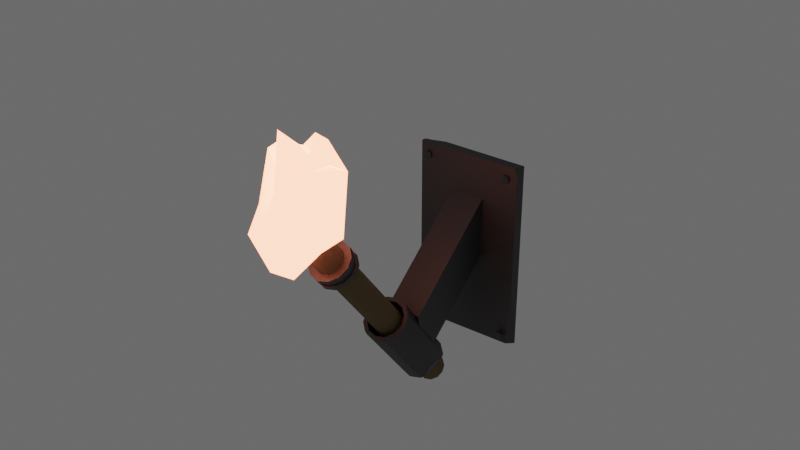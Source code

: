# Source: WallTorch.blend  (saved by Blender 3.1.7; exported with 4.5.12 LTS)
import bpy
from mathutils import Matrix  # noqa: F401  (used for matrix-valued properties, if any)

bpy.ops.wm.read_factory_settings(use_empty=True)
scene = bpy.context.scene
scene.name = 'Scene'

# ---- collections
col_collection = bpy.data.collections.new('Collection'); scene.collection.children.link(col_collection)

# ---- materials (node trees are filled in below, after node groups)
mat_material_002 = bpy.data.materials.new('Material.002')
mat_material_002.use_transparent_shadow = False
mat_material_003 = bpy.data.materials.new('Material.003')
mat_material_003.use_transparent_shadow = False
mat_material_004 = bpy.data.materials.new('Material.004')
mat_material_004.use_transparent_shadow = False
mat_material_001 = bpy.data.materials.new('Material.001')
mat_material_001.use_transparent_shadow = False
mat_material_005 = bpy.data.materials.new('Material.005')
mat_material_005.use_transparent_shadow = False

# ---- material node trees
mat_material_002.use_nodes = True; mat_material_002.node_tree.nodes.clear()
_N = mat_material_002.node_tree.nodes; _L = mat_material_002.node_tree.links
n0 = _N.new('ShaderNodeBsdfPrincipled'); n0.name = 'Principled BSDF'; n0.location = (10, 300)
n0.distribution = 'GGX'
n0.subsurface_method = 'RANDOM_WALK_SKIN'
n0.inputs[0].default_value = (0.1523, 0.1089, 0.05189, 1.0)
n0.inputs[2].default_value = 1.0
n0.inputs[3].default_value = 1.45
n0.inputs[27].default_value = (0.0, 0.0, 0.0, 1.0)
n0.inputs[28].default_value = 1.0
n1 = _N.new('ShaderNodeOutputMaterial'); n1.name = 'Material Output'; n1.location = (300, 300)
_L.new(n0.outputs[0], n1.inputs[0])
n1.is_active_output = True
mat_material_003.use_nodes = True; mat_material_003.node_tree.nodes.clear()
_N = mat_material_003.node_tree.nodes; _L = mat_material_003.node_tree.links
n0 = _N.new('ShaderNodeBsdfPrincipled'); n0.name = 'Principled BSDF'; n0.location = (10, 300)
n0.distribution = 'GGX'
n0.subsurface_method = 'RANDOM_WALK_SKIN'
n0.inputs[0].default_value = (0.1193, 0.1193, 0.1193, 1.0)
n0.inputs[1].default_value = 1.0
n0.inputs[2].default_value = 0.5649
n0.inputs[3].default_value = 1.45
n0.inputs[27].default_value = (0.0, 0.0, 0.0, 1.0)
n0.inputs[28].default_value = 1.0
n1 = _N.new('ShaderNodeOutputMaterial'); n1.name = 'Material Output'; n1.location = (300, 300)
_L.new(n0.outputs[0], n1.inputs[0])
n1.is_active_output = True
mat_material_004.use_nodes = True; mat_material_004.node_tree.nodes.clear()
_N = mat_material_004.node_tree.nodes; _L = mat_material_004.node_tree.links
n0 = _N.new('ShaderNodeBsdfPrincipled'); n0.name = 'Principled BSDF'; n0.location = (10, 300)
n0.distribution = 'GGX'
n0.subsurface_method = 'RANDOM_WALK_SKIN'
n0.inputs[0].default_value = (0.1065, 0.1065, 0.1065, 1.0)
n0.inputs[1].default_value = 1.0
n0.inputs[2].default_value = 0.5649
n0.inputs[3].default_value = 1.45
n0.inputs[27].default_value = (0.0, 0.0, 0.0, 1.0)
n0.inputs[28].default_value = 1.0
n1 = _N.new('ShaderNodeOutputMaterial'); n1.name = 'Material Output'; n1.location = (300, 300)
_L.new(n0.outputs[0], n1.inputs[0])
n1.is_active_output = True
mat_material_001.use_nodes = True; mat_material_001.node_tree.nodes.clear()
_N = mat_material_001.node_tree.nodes; _L = mat_material_001.node_tree.links
n0 = _N.new('ShaderNodeBsdfPrincipled'); n0.name = 'Principled BSDF'; n0.location = (10, 300)
n0.distribution = 'GGX'
n0.subsurface_method = 'RANDOM_WALK_SKIN'
n0.inputs[3].default_value = 1.45
n0.inputs[28].default_value = 7.9
n1 = _N.new('ShaderNodeOutputMaterial'); n1.name = 'Material Output'; n1.location = (300, 300)
n2 = _N.new('ShaderNodeValToRGB'); n2.name = 'ColorRamp'; n2.location = (-376, -1)
while len(n2.color_ramp.elements) > 1: n2.color_ramp.elements.remove(n2.color_ramp.elements[-1])
n2.color_ramp.elements[0].position = 0.009091; n2.color_ramp.elements[0].color = (0.6806, 0.4677, 0.1091, 1.0)
_e = n2.color_ramp.elements.new(0.6273); _e.color = (1.0, 0.1386, 0.1154, 1.0)
_e = n2.color_ramp.elements.new(1.0); _e.color = (0.01954, 0.009238, 0.004862, 1.0)
_L.new(n0.outputs[0], n1.inputs[0])
_L.new(n2.outputs[0], n0.inputs[27])
n1.is_active_output = True
mat_material_005.use_nodes = True; mat_material_005.node_tree.nodes.clear()
_N = mat_material_005.node_tree.nodes; _L = mat_material_005.node_tree.links
n0 = _N.new('ShaderNodeBsdfPrincipled'); n0.name = 'Principled BSDF'; n0.location = (10, 300)
n0.distribution = 'GGX'
n0.subsurface_method = 'RANDOM_WALK_SKIN'
n0.inputs[0].default_value = (0.1025, 0.1025, 0.1025, 1.0)
n0.inputs[1].default_value = 1.0
n0.inputs[2].default_value = 0.3052
n0.inputs[3].default_value = 1.45
n0.inputs[27].default_value = (0.0, 0.0, 0.0, 1.0)
n0.inputs[28].default_value = 1.0
n1 = _N.new('ShaderNodeOutputMaterial'); n1.name = 'Material Output'; n1.location = (300, 300)
_L.new(n0.outputs[0], n1.inputs[0])
n1.is_active_output = True

# ---- world
world_world = bpy.data.worlds.new('World'); scene.world = world_world
world_world.use_nodes = True; world_world.node_tree.nodes.clear()
_N = world_world.node_tree.nodes; _L = world_world.node_tree.links
n0 = _N.new('ShaderNodeOutputWorld'); n0.name = 'World Output'; n0.location = (300, 300)
n1 = _N.new('ShaderNodeBackground'); n1.name = 'Background'; n1.location = (10, 300)
n1.inputs[0].default_value = (0.1193, 0.1193, 0.1193, 1.0)
_L.new(n1.outputs[0], n0.inputs[0])
n0.is_active_output = True
world_world.color = (0.05088, 0.05088, 0.05088)
world_world.use_sun_shadow = False
world_world.sun_shadow_jitter_overblur = 0.0

# ---- meshes
me_cylinder_001 = bpy.data.meshes.new('Cylinder.001')
me_cylinder_001.from_pydata([(-0.3645, -5.229, 0.6637), (0.002613, -5.328, 0.6637), (0.2714, -5.596, 0.6637), (0.3698, -5.963, 0.6637), (0.2714, -6.331, 0.6637), (0.002613, -6.599, 0.6637), (-0.3645, -6.698, 0.6637), (-0.7317, -6.599, 0.6637), (-1.0, -6.331, 0.6637), (-1.099, -5.963, 0.6637), (-1.0, -5.596, 0.6637), (-0.7317, -5.328, 0.6637), (0.002613, -5.328, -0.1696), (-0.3645, -5.229, -0.1696), (0.2714, -5.596, -0.1696), (0.3698, -5.963, -0.1696), (0.2714, -6.331, -0.1696), (0.002613, -6.599, -0.1696), (-0.3645, -6.698, -0.1696), (-0.7317, -6.599, -0.1696), (-1.0, -6.331, -0.1696), (-1.099, -5.963, -0.1696), (-1.0, -5.596, -0.1696), (-0.7317, -5.328, -0.1696), (0.002613, -5.328, 0.5101), (0.002613, -5.328, 0.4643), (0.2714, -5.596, 0.4643), (0.2714, -5.596, 0.5101), (0.002613, -6.599, 0.5101), (0.002613, -6.599, 0.4643), (-0.3645, -6.698, 0.4643), (-0.3645, -6.698, 0.5101), (-1.099, -5.963, 0.5101), (-1.099, -5.963, 0.4643), (-1.0, -5.596, 0.4643), (-1.0, -5.596, 0.5101), (0.3698, -5.963, 0.4643), (0.3698, -5.963, 0.5101), (-0.7317, -6.599, 0.4643), (-0.7317, -6.599, 0.5101), (-0.7317, -5.328, 0.4643), (-0.7317, -5.328, 0.5101), (0.2714, -6.331, 0.4643), (0.2714, -6.331, 0.5101), (-1.0, -6.331, 0.4643), (-1.0, -6.331, 0.5101), (-0.3645, -5.229, 0.4643), (-0.3645, -5.229, 0.5101), (0.1384, -5.092, 0.5101), (0.1384, -5.092, 0.4643), (0.5065, -5.461, 0.4643), (0.5065, -5.461, 0.5101), (0.1384, -6.834, 0.5101), (0.1384, -6.834, 0.4643), (-0.3645, -6.969, 0.4643), (-0.3645, -6.969, 0.5101), (-1.37, -5.963, 0.5101), (-1.37, -5.963, 0.4643), (-1.236, -5.461, 0.4643), (-1.236, -5.461, 0.5101), (0.6413, -5.963, 0.4643), (0.6413, -5.963, 0.5101), (-0.8674, -6.834, 0.4643), (-0.8674, -6.834, 0.5101), (-0.8674, -5.092, 0.4643), (-0.8674, -5.092, 0.5101), (0.5065, -6.466, 0.4643), (0.5065, -6.466, 0.5101), (-1.236, -6.466, 0.4643), (-1.236, -6.466, 0.5101), (-0.3645, -4.958, 0.4643), (-0.3645, -4.958, 0.5101), (0.1384, -5.092, 0.4956), (0.1384, -5.092, 0.4788), (0.5065, -5.461, 0.4788), (0.5065, -5.461, 0.4956), (0.1384, -6.834, 0.4956), (0.1384, -6.834, 0.4788), (-0.3645, -6.969, 0.4788), (-0.3645, -6.969, 0.4956), (-1.37, -5.963, 0.4956), (-1.37, -5.963, 0.4788), (-1.236, -5.461, 0.4788), (-1.236, -5.461, 0.4956), (0.6413, -5.963, 0.4788), (0.6413, -5.963, 0.4956), (-0.8674, -6.834, 0.4788), (-0.8674, -6.834, 0.4956), (-0.8674, -5.092, 0.4788), (-0.8674, -5.092, 0.4956), (0.5065, -6.466, 0.4788), (0.5065, -6.466, 0.4956), (-1.236, -6.466, 0.4788), (-1.236, -6.466, 0.4956), (-0.3645, -4.958, 0.4788), (-0.3645, -4.958, 0.4956), (-1.312, -6.51, 0.5101), (-1.458, -5.963, 0.5101), (-1.312, -6.51, 0.4643), (-1.458, -5.963, 0.4643), (0.5826, -6.51, 0.5101), (0.1823, -6.911, 0.5101), (0.5826, -6.51, 0.4643), (0.1823, -6.911, 0.4643), (-0.3645, -4.87, 0.5101), (0.1823, -5.016, 0.5101), (-0.3645, -4.87, 0.4643), (0.1823, -5.016, 0.4643), (-0.9114, -5.016, 0.5101), (-0.9114, -5.016, 0.4643), (-0.9114, -6.911, 0.5101), (-0.9114, -6.911, 0.4643), (0.7291, -5.963, 0.5101), (0.7291, -5.963, 0.4643), (-1.312, -5.417, 0.5101), (-1.312, -5.417, 0.4643), (-0.3645, -7.057, 0.5101), (-0.3645, -7.057, 0.4643), (0.5826, -5.417, 0.5101), (0.5826, -5.417, 0.4643), (0.1823, -5.016, 0.4788), (0.5826, -5.417, 0.4788), (0.5826, -5.417, 0.4956), (0.1823, -5.016, 0.4956), (0.1823, -6.911, 0.4788), (-0.3645, -7.057, 0.4788), (-0.3645, -7.057, 0.4956), (0.1823, -6.911, 0.4956), (-1.458, -5.963, 0.4788), (-1.312, -5.417, 0.4788), (-1.312, -5.417, 0.4956), (-1.458, -5.963, 0.4956), (0.7291, -5.963, 0.4788), (0.7291, -5.963, 0.4956), (-0.9114, -6.911, 0.4788), (-0.9114, -6.911, 0.4956), (-0.9114, -5.016, 0.4788), (-0.9114, -5.016, 0.4956), (0.5826, -6.51, 0.4788), (0.5826, -6.51, 0.4956), (-1.312, -6.51, 0.4788), (-1.312, -6.51, 0.4956), (-0.3645, -4.87, 0.4788), (-0.3645, -4.87, 0.4956), (-3.371, 3.28, 0.2349), (-1.324, -0.1168, -0.005313), (-1.324, 1.922, 0.1389), (0.5953, 1.922, 0.1389), (0.5953, -0.1168, -0.005313), (-1.324, -6.505, -0.02986), (-1.324, -4.983, 0.1121), (0.5953, -4.983, 0.1121), (0.5953, -6.505, -0.02986), (-1.324, 0.3393, -0.0249), (-1.324, 2.379, 0.1193), (0.5953, 2.379, 0.1193), (0.5953, 0.3393, -0.0249), (-3.371, -2.65, -0.2363), (2.642, 3.737, 0.2153), (2.642, -2.65, -0.2363), (2.439, 3.28, 0.2349), (2.642, 3.065, 0.2197), (2.642, 3.736, 0.2154), (-2.233, 3.737, 0.2153), (-2.702, 3.293, 0.184), (-3.371, 3.652, 0.2094), (-3.371, 3.446, 0.2278), (-3.344, -2.892, -0.226), (-3.285, -3.106, -0.2167), (-3.352, -2.927, -0.2041), (2.642, -2.651, -0.2363), (2.642, -0.6666, -0.04419), (2.285, -2.925, -0.2245), (-0.3645, -4.965, -0.09115), (-0.3645, -4.965, 0.1679), (0.1349, -5.098, -0.09115), (0.1349, -5.098, 0.1679), (0.5004, -5.464, -0.09115), (0.5004, -5.464, 0.1679), (0.6342, -5.963, -0.09115), (0.6342, -5.963, 0.1679), (0.5004, -6.463, -0.09115), (0.5004, -6.463, 0.1679), (0.1349, -6.828, -0.09115), (0.1349, -6.828, 0.1679), (-0.3645, -6.962, -0.09115), (-0.3645, -6.962, 0.1679), (-0.8639, -6.828, -0.09115), (-0.8639, -6.828, 0.1679), (-1.23, -6.463, -0.09115), (-1.23, -6.463, 0.1679), (-1.363, -5.963, -0.09115), (-1.363, -5.963, 0.1679), (-1.23, -5.464, -0.09115), (-1.23, -5.464, 0.1679), (-0.8639, -5.098, -0.09115), (-0.8639, -5.098, 0.1679), (-0.3645, -4.739, -0.09115), (0.2475, -4.903, -0.09115), (0.2475, -4.903, 0.1679), (-0.3645, -4.739, 0.1679), (0.6956, -5.351, -0.09115), (0.6956, -5.351, 0.1679), (0.8596, -5.963, 0.1679), (0.2475, -7.024, -0.09115), (-0.3645, -7.188, -0.09115), (-0.9766, -7.024, -0.09115), (-1.425, -6.576, -0.09115), (-1.425, -6.576, 0.1679), (-1.589, -5.963, -0.09115), (-1.589, -5.963, 0.1679), (-1.425, -5.351, -0.09115), (-1.425, -5.351, 0.1679), (-0.9766, -4.903, -0.09115), (-0.9766, -4.903, 0.1679), (-0.3645, -4.965, 0.01678), (0.1349, -5.098, 0.01678), (0.1349, -5.098, 0.05994), (-0.3645, -4.965, 0.05994), (0.5004, -5.464, 0.01678), (0.5004, -5.464, 0.05994), (0.6342, -5.963, 0.01678), (0.6342, -5.963, 0.05994), (0.5004, -6.463, 0.01678), (0.5004, -6.463, 0.05994), (0.1349, -6.828, 0.01678), (0.1349, -6.828, 0.05994), (-0.3645, -6.962, 0.01678), (-0.3645, -6.962, 0.05994), (-0.8639, -6.828, 0.01678), (-0.8639, -6.828, 0.05994), (-1.23, -6.463, 0.01678), (-1.23, -6.463, 0.05994), (-1.363, -5.963, 0.01678), (-1.363, -5.963, 0.05994), (-1.23, -5.464, 0.01678), (-1.23, -5.464, 0.05994), (-0.8639, -5.098, 0.01678), (-0.8639, -5.098, 0.05994), (0.6076, -6.525, 0.1679), (0.6956, -6.576, 0.1585), (0.721, -6.481, 0.1679), (0.2475, -7.024, 0.1585), (0.1967, -6.936, 0.1679), (0.1527, -7.049, 0.1679), (-0.3645, -7.072, 0.1679), (-0.3645, -7.188, 0.1572), (-0.2568, -7.159, 0.1679), (-0.9766, -7.024, 0.1572), (-0.9189, -6.924, 0.1679), (-1.056, -6.945, 0.1679), (0.8596, -5.963, -0.0633), (0.6342, -5.963, -0.09115), (0.7839, -5.681, -0.09115), (0.5004, -6.463, -0.09115), (0.6956, -6.576, -0.0633), (0.4887, -6.782, -0.09115), (0.479, -6.578, 0.6249), (1.44, -6.063, 0.7573), (-0.5074, -8.054, 0.7003), (-1.908, -6.795, 0.6162), (-0.7863, -4.574, 0.6189), (1.108, -3.149, 0.7322), (-0.1771, -6.214, 0.8025), (-1.618, -6.094, 0.7619), (-2.166, -3.616, 0.7672), (-0.7591, -2.73, 0.7532), (0.5914, -3.773, 0.8414), (-0.841, -4.224, 0.7428), (0.3021, -7.949, 0.6323), (1.382, -6.592, 0.673), (0.8832, -7.724, 0.7108), (0.9621, -3.526, 0.8012), (1.439, -5.447, 0.6347), (-0.9267, -6.795, 0.6142), (-1.119, -8.046, 0.6272), (-0.7271, -4.726, 0.6581), (-1.683, -5.606, 0.6113), (-0.4649, -2.587, 0.7284), (1.006, -4.5, 0.8376), (1.071, -3.577, 0.7952), (-0.2285, -7.718, 0.7577), (1.282, -7.069, 0.758), (-1.833, -6.929, 0.6723), (-1.627, -7.375, 0.7359), (-1.826, -3.777, 0.7061), (-1.779, -5.782, 0.6525), (-0.08415, -2.387, 0.7768), (-0.9275, -3.057, 0.7088), (-0.5217, -3.658, 0.9096), (-1.081, -6.582, 0.7699), (-1.907, -4.544, 0.7838), (-1.33, -3.761, 0.7035), (-0.1566, -2.601, 0.8222), (-0.7539, -4.871, 0.794), (-0.3906, -3.382, 0.8208), (-1.825, -4.008, 0.8294), (-2.331, -3.248, 0.7843), (-1.11, -2.891, 0.7658), (1.977, 2.719, 0.1952), (2.089, 2.737, 0.1965), (2.171, 2.788, 0.2001), (2.201, 2.857, 0.205), (2.171, 2.926, 0.2098), (2.089, 2.976, 0.2134), (1.977, 2.995, 0.2147), (1.864, 2.976, 0.2134), (1.782, 2.926, 0.2098), (1.752, 2.857, 0.205), (1.782, 2.788, 0.2001), (1.864, 2.737, 0.1965), (2.089, 2.667, 0.1995), (1.977, 2.648, 0.1982), (2.171, 2.717, 0.2031), (2.201, 2.786, 0.208), (2.171, 2.855, 0.2129), (2.089, 2.905, 0.2164), (1.977, 2.924, 0.2177), (1.864, 2.905, 0.2164), (1.782, 2.855, 0.2129), (1.752, 2.786, 0.208), (1.782, 2.717, 0.2031), (1.864, 2.667, 0.1995), (-2.916, 2.719, 0.1952), (-2.804, 2.737, 0.1965), (-2.722, 2.788, 0.2001), (-2.692, 2.857, 0.205), (-2.722, 2.926, 0.2098), (-2.804, 2.976, 0.2134), (-2.916, 2.995, 0.2147), (-3.028, 2.976, 0.2134), (-3.11, 2.926, 0.2098), (-3.141, 2.857, 0.205), (-3.11, 2.788, 0.2001), (-3.028, 2.737, 0.1965), (-2.804, 2.667, 0.1995), (-2.916, 2.648, 0.1982), (-2.722, 2.717, 0.2031), (-2.692, 2.786, 0.208), (-2.722, 2.855, 0.2129), (-2.804, 2.905, 0.2164), (-2.916, 2.924, 0.2177), (-3.028, 2.905, 0.2164), (-3.11, 2.855, 0.2129), (-3.141, 2.786, 0.208), (-3.11, 2.717, 0.2031), (-3.028, 2.667, 0.1995), (1.977, -2.921, -0.2036), (2.089, -2.902, -0.2023), (2.171, -2.852, -0.1987), (2.201, -2.783, -0.1939), (2.171, -2.714, -0.189), (2.089, -2.663, -0.1854), (1.977, -2.645, -0.1841), (1.864, -2.663, -0.1854), (1.782, -2.714, -0.189), (1.752, -2.783, -0.1939), (1.782, -2.852, -0.1987), (1.864, -2.902, -0.2023), (2.089, -2.973, -0.1993), (1.977, -2.991, -0.2006), (2.171, -2.922, -0.1957), (2.201, -2.853, -0.1908), (2.171, -2.784, -0.1859), (2.089, -2.734, -0.1824), (1.977, -2.715, -0.1811), (1.864, -2.734, -0.1824), (1.782, -2.784, -0.1859), (1.752, -2.853, -0.1908), (1.782, -2.922, -0.1957), (1.864, -2.973, -0.1993), (-2.916, -2.921, -0.2036), (-2.804, -2.902, -0.2023), (-2.722, -2.852, -0.1987), (-2.692, -2.783, -0.1939), (-2.722, -2.714, -0.189), (-2.804, -2.663, -0.1854), (-2.916, -2.645, -0.1841), (-3.028, -2.663, -0.1854), (-3.11, -2.714, -0.189), (-3.141, -2.783, -0.1939), (-3.11, -2.852, -0.1987), (-3.028, -2.902, -0.2023), (-2.804, -2.973, -0.1993), (-2.916, -2.991, -0.2006), (-2.722, -2.922, -0.1957), (-2.692, -2.853, -0.1908), (-2.722, -2.784, -0.1859), (-2.804, -2.734, -0.1824), (-2.916, -2.715, -0.1811), (-3.028, -2.734, -0.1824), (-3.11, -2.784, -0.1859), (-3.141, -2.853, -0.1908), (-3.11, -2.922, -0.1957), (-3.028, -2.973, -0.1993)], [], [(26, 14, 12, 25), (30, 18, 17, 29), (34, 22, 21, 33), (36, 15, 14, 26), (38, 19, 18, 30), (40, 23, 22, 34), (42, 16, 15, 36), (44, 20, 19, 38), (46, 13, 23, 40), (25, 12, 13, 46), (29, 17, 16, 42), (33, 21, 20, 44), (9, 32, 45, 8), (46, 70, 49, 25), (5, 28, 43, 4), (41, 65, 59, 35), (1, 24, 47, 0), (33, 57, 58, 34), (0, 47, 41, 11), (24, 48, 71, 47), (8, 45, 39, 7), (36, 60, 66, 42), (4, 43, 37, 3), (35, 59, 56, 32), (11, 41, 35, 10), (42, 66, 53, 29), (7, 39, 31, 6), (43, 67, 61, 37), (3, 37, 27, 2), (26, 50, 60, 36), (10, 35, 32, 9), (28, 52, 67, 43), (6, 31, 28, 5), (38, 62, 68, 44), (2, 27, 24, 1), (37, 61, 51, 27), (78, 125, 124, 77), (63, 110, 116, 55), (88, 136, 129, 82), (56, 97, 96, 69), (95, 143, 123, 72), (58, 115, 109, 64), (79, 126, 135, 87), (73, 120, 142, 94), (72, 123, 122, 75), (65, 108, 114, 59), (89, 137, 143, 95), (31, 55, 52, 28), (34, 58, 64, 40), (47, 71, 65, 41), (29, 53, 54, 30), (39, 63, 55, 31), (40, 64, 70, 46), (27, 51, 48, 24), (32, 56, 69, 45), (30, 54, 62, 38), (45, 69, 63, 39), (25, 49, 50, 26), (44, 68, 57, 33), (60, 113, 102, 66), (86, 134, 125, 78), (74, 121, 120, 73), (67, 100, 112, 61), (75, 122, 133, 85), (49, 107, 119, 50), (94, 142, 136, 88), (62, 111, 98, 68), (51, 118, 105, 48), (87, 135, 141, 93), (69, 96, 110, 63), (84, 132, 121, 74), (73, 72, 75, 74), (77, 76, 79, 78), (81, 80, 83, 82), (74, 75, 85, 84), (78, 79, 87, 86), (82, 83, 89, 88), (84, 85, 91, 90), (86, 87, 93, 92), (88, 89, 95, 94), (94, 95, 72, 73), (90, 91, 76, 77), (92, 93, 80, 81), (53, 103, 117, 54), (108, 137, 130, 114), (110, 135, 126, 116), (112, 133, 122, 118), (104, 143, 137, 108), (96, 141, 135, 110), (100, 139, 133, 112), (129, 115, 99, 128), (125, 117, 103, 124), (97, 131, 141, 96), (101, 127, 139, 100), (105, 123, 143, 104), (120, 107, 106, 142), (124, 103, 102, 138), (128, 99, 98, 140), (132, 113, 119, 121), (134, 111, 117, 125), (136, 109, 115, 129), (138, 102, 113, 132), (140, 98, 111, 134), (142, 106, 109, 136), (118, 122, 123, 105), (116, 126, 127, 101), (114, 130, 131, 97), (121, 119, 107, 120), (77, 124, 138, 90), (68, 98, 99, 57), (54, 117, 111, 62), (91, 139, 127, 76), (52, 101, 100, 67), (83, 130, 137, 89), (61, 112, 118, 51), (76, 127, 126, 79), (81, 128, 140, 92), (66, 102, 103, 53), (90, 138, 132, 84), (50, 119, 113, 60), (93, 141, 131, 80), (48, 105, 104, 71), (59, 114, 97, 56), (82, 129, 128, 81), (70, 106, 107, 49), (85, 133, 139, 91), (57, 99, 115, 58), (71, 104, 108, 65), (92, 140, 134, 86), (55, 116, 101, 52), (80, 131, 130, 83), (64, 109, 106, 70), (147, 148, 152, 151), (147, 146, 154, 155), (145, 148, 156, 153), (150, 151, 152, 149), (145, 146, 150, 149), (148, 145, 149, 152), (146, 147, 151, 150), (144, 160, 162, 158, 163, 166), (154, 153, 157, 165, 164), (156, 155, 158, 159), (153, 156, 159, 157), (155, 154, 164, 163, 158), (148, 147, 155, 156), (146, 145, 153, 154), (169, 168, 172, 171, 161, 160, 144), (160, 161, 162), (162, 161, 171, 170, 159, 158), (163, 164, 165, 166), (167, 168, 169), (167, 169, 144, 166, 165, 157), (170, 171, 172), (170, 172, 168, 167, 157, 159), (197, 200, 199, 198), (198, 199, 202, 201), (251, 203, 241, 240, 255), (182, 184, 243, 239), (206, 248, 250, 208, 207), (186, 188, 249, 245), (188, 190, 208, 250, 249), (207, 208, 210, 209), (209, 210, 212, 211), (178, 176, 217, 220), (211, 212, 214, 213), (213, 214, 200, 197), (183, 185, 227, 225), (175, 173, 197, 198), (174, 176, 199, 200), (177, 175, 198, 201), (176, 178, 202, 199), (201, 202, 203, 251, 253), (178, 180, 203, 202), (183, 181, 254, 256, 204), (181, 179, 252, 254), (256, 255, 240, 242, 204), (205, 246, 248, 206), (185, 183, 204, 205), (187, 185, 205, 206), (184, 186, 245, 247, 244, 243), (189, 187, 206, 207), (191, 189, 207, 209), (190, 192, 210, 208), (193, 191, 209, 211), (192, 194, 212, 210), (195, 193, 211, 213), (194, 196, 214, 212), (173, 195, 213, 197), (196, 174, 200, 214), (217, 218, 238, 236, 234, 232, 230, 228, 226, 224, 222, 220), (215, 216, 219, 221, 223, 225, 227, 229, 231, 233, 235, 237), (191, 193, 235, 233), (186, 184, 226, 228), (177, 179, 221, 219), (194, 192, 234, 236), (185, 187, 229, 227), (180, 178, 220, 222), (193, 195, 237, 235), (188, 186, 228, 230), (179, 181, 223, 221), (196, 194, 236, 238), (187, 189, 231, 229), (182, 180, 222, 224), (195, 173, 215, 237), (173, 175, 216, 215), (190, 188, 230, 232), (181, 183, 225, 223), (174, 196, 238, 218), (176, 174, 218, 217), (189, 191, 233, 231), (184, 182, 224, 226), (175, 177, 219, 216), (192, 190, 232, 234), (239, 240, 241), (242, 243, 244), (242, 240, 239, 243), (180, 182, 239, 241, 203), (245, 246, 247), (248, 249, 250), (248, 246, 245, 249), (204, 242, 244, 247, 246, 205), (251, 252, 253), (254, 255, 256), (251, 255, 254, 252), (179, 177, 201, 253, 252), (257, 270, 269), (258, 270, 272), (257, 269, 274), (257, 274, 276), (257, 276, 273), (258, 272, 279), (259, 271, 281), (260, 275, 283), (261, 277, 285), (262, 278, 287), (258, 279, 282), (259, 281, 284), (260, 283, 286), (261, 285, 288), (262, 287, 280), (263, 289, 294), (264, 290, 296), (265, 291, 297), (266, 292, 298), (267, 293, 295), (295, 298, 268), (295, 293, 298), (293, 266, 298), (298, 297, 268), (298, 292, 297), (292, 265, 297), (297, 296, 268), (297, 291, 296), (291, 264, 296), (296, 294, 268), (296, 290, 294), (290, 263, 294), (294, 295, 268), (294, 289, 295), (289, 267, 295), (280, 293, 267), (280, 287, 293), (287, 266, 293), (288, 292, 266), (288, 285, 292), (285, 265, 292), (286, 291, 265), (286, 283, 291), (283, 264, 291), (284, 290, 264), (284, 281, 290), (281, 263, 290), (282, 289, 263), (282, 279, 289), (279, 267, 289), (287, 288, 266), (287, 278, 288), (278, 261, 288), (285, 286, 265), (285, 277, 286), (277, 260, 286), (283, 284, 264), (283, 275, 284), (275, 259, 284), (281, 282, 263), (281, 271, 282), (271, 258, 282), (279, 280, 267), (279, 272, 280), (272, 262, 280), (273, 278, 262), (273, 276, 278), (276, 261, 278), (276, 277, 261), (276, 274, 277), (274, 260, 277), (274, 275, 260), (274, 269, 275), (269, 259, 275), (272, 273, 262), (272, 270, 273), (270, 257, 273), (269, 271, 259), (269, 270, 271), (270, 258, 271), (300, 301, 302, 303, 304, 305, 306, 307, 308, 309, 310, 299), (311, 312, 322, 321, 320, 319, 318, 317, 316, 315, 314, 313), (306, 305, 317, 318), (303, 302, 314, 315), (310, 309, 321, 322), (300, 299, 312, 311), (307, 306, 318, 319), (304, 303, 315, 316), (299, 310, 322, 312), (301, 300, 311, 313), (308, 307, 319, 320), (305, 304, 316, 317), (302, 301, 313, 314), (309, 308, 320, 321), (324, 325, 326, 327, 328, 329, 330, 331, 332, 333, 334, 323), (335, 336, 346, 345, 344, 343, 342, 341, 340, 339, 338, 337), (330, 329, 341, 342), (327, 326, 338, 339), (334, 333, 345, 346), (324, 323, 336, 335), (331, 330, 342, 343), (328, 327, 339, 340), (323, 334, 346, 336), (325, 324, 335, 337), (332, 331, 343, 344), (329, 328, 340, 341), (326, 325, 337, 338), (333, 332, 344, 345), (348, 349, 350, 351, 352, 353, 354, 355, 356, 357, 358, 347), (359, 360, 370, 369, 368, 367, 366, 365, 364, 363, 362, 361), (354, 353, 365, 366), (351, 350, 362, 363), (358, 357, 369, 370), (348, 347, 360, 359), (355, 354, 366, 367), (352, 351, 363, 364), (347, 358, 370, 360), (349, 348, 359, 361), (356, 355, 367, 368), (353, 352, 364, 365), (350, 349, 361, 362), (357, 356, 368, 369), (372, 373, 374, 375, 376, 377, 378, 379, 380, 381, 382, 371), (383, 384, 394, 393, 392, 391, 390, 389, 388, 387, 386, 385), (378, 377, 389, 390), (375, 374, 386, 387), (382, 381, 393, 394), (372, 371, 384, 383), (379, 378, 390, 391), (376, 375, 387, 388), (371, 382, 394, 384), (373, 372, 383, 385), (380, 379, 391, 392), (377, 376, 388, 389), (374, 373, 385, 386), (381, 380, 392, 393)])
me_cylinder_001.polygons.foreach_set('material_index', [0, 0, 0, 0, 0, 0, 0, 0, 0, 0, 0, 0, 0, 1, 0, 1, 0, 1, 0, 1, 0, 1, 0, 1, 0, 1, 0, 1, 0, 1, 0, 1, 0, 1, 0, 1, 1, 1, 1, 1, 1, 1, 1, 1, 1, 1, 1, 1, 1, 1, 1, 1, 1, 1, 1, 1, 1, 1, 1, 1, 1, 1, 1, 1, 1, 1, 1, 1, 1, 1, 1, 1, 1, 1, 1, 1, 1, 1, 1, 1, 1, 1, 1, 1, 1, 1, 1, 1, 1, 1, 1, 1, 1, 1, 1, 1, 1, 1, 1, 1, 1, 1, 1, 1, 1, 1, 1, 1, 1, 1, 1, 1, 1, 1, 1, 1, 1, 1, 1, 1, 1, 1, 1, 1, 1, 1, 1, 1, 1, 1, 1, 1, 2, 2, 2, 2, 2, 2, 2, 2, 2, 2, 2, 2, 2, 2, 2, 2, 2, 2, 2, 2, 2, 2, 2, 2, 2, 2, 2, 2, 2, 2, 2, 2, 2, 2, 2, 2, 2, 2, 2, 2, 2, 2, 2, 2, 2, 2, 2, 2, 2, 2, 2, 2, 2, 2, 2, 2, 2, 2, 2, 2, 2, 2, 2, 2, 2, 2, 2, 2, 2, 2, 2, 2, 2, 2, 2, 2, 2, 2, 2, 2, 2, 2, 2, 2, 2, 2, 2, 2, 2, 2, 2, 2, 2, 3, 3, 3, 3, 3, 3, 3, 3, 3, 3, 3, 3, 3, 3, 3, 3, 3, 3, 3, 3, 3, 3, 3, 3, 3, 3, 3, 3, 3, 3, 3, 3, 3, 3, 3, 3, 3, 3, 3, 3, 3, 3, 3, 3, 3, 3, 3, 3, 3, 3, 3, 3, 3, 3, 3, 3, 3, 3, 3, 3, 3, 3, 3, 3, 3, 3, 3, 3, 3, 3, 3, 3, 3, 3, 3, 3, 3, 3, 3, 3, 4, 4, 4, 4, 4, 4, 4, 4, 4, 4, 4, 4, 4, 4, 4, 4, 4, 4, 4, 4, 4, 4, 4, 4, 4, 4, 4, 4, 4, 4, 4, 4, 4, 4, 4, 4, 4, 4, 4, 4, 4, 4, 4, 4, 4, 4, 4, 4, 4, 4, 4, 4, 4, 4, 4, 4])
_uv = me_cylinder_001.uv_layers.new(name='UVMap')
_uv.uv.foreach_set('vector', [0.4196, 0.3479, 0.4196, 0.3479, 0.3479, 0.4196, 0.3479, 0.4196, 0.25, 0.05419, 0.25, 0.05419, 0.3479, 0.08042, 0.3479, 0.08042, 0.08042, 0.3479, 0.08042, 0.3479, 0.05419, 0.25, 0.05419, 0.25, 0.4458, 0.25, 0.4458, 0.25, 0.4196, 0.3479, 0.4196, 0.3479, 0.1521, 0.08042, 0.1521, 0.08042, 0.25, 0.05419, 0.25, 0.05419, 0.1521, 0.4196, 0.1521, 0.4196, 0.08042, 0.3479, 0.08042, 0.3479, 0.4196, 0.1521, 0.4196, 0.1521, 0.4458, 0.25, 0.4458, 0.25, 0.08042, 0.1521, 0.08042, 0.1521, 0.1521, 0.08042, 0.1521, 0.08042, 0.25, 0.4458, 0.25, 0.4458, 0.1521, 0.4196, 0.1521, 0.4196, 0.3479, 0.4196, 0.3479, 0.4196, 0.25, 0.4458, 0.25, 0.4458, 0.3479, 0.08042, 0.3479, 0.08042, 0.4196, 0.1521, 0.4196, 0.1521, 0.05419, 0.25, 0.05419, 0.25, 0.08042, 0.1521, 0.08042, 0.1521, 0.05419, 0.25, 0.05419, 0.25, 0.08042, 0.1521, 0.08042, 0.1521, 0.25, 0.4458, 0.25, 0.4458, 0.3479, 0.4196, 0.3479, 0.4196, 0.3479, 0.08042, 0.3479, 0.08042, 0.4196, 0.1521, 0.4196, 0.1521, 0.1521, 0.4196, 0.1521, 0.4196, 0.08042, 0.3479, 0.08042, 0.3479, 0.3479, 0.4196, 0.3479, 0.4196, 0.25, 0.4458, 0.25, 0.4458, 0.05419, 0.25, 0.05419, 0.25, 0.08042, 0.3479, 0.08042, 0.3479, 0.25, 0.4458, 0.25, 0.4458, 0.1521, 0.4196, 0.1521, 0.4196, 0.3479, 0.4196, 0.3479, 0.4196, 0.25, 0.4458, 0.25, 0.4458, 0.08042, 0.1521, 0.08042, 0.1521, 0.1521, 0.08042, 0.1521, 0.08042, 0.4458, 0.25, 0.4458, 0.25, 0.4196, 0.1521, 0.4196, 0.1521, 0.4196, 0.1521, 0.4196, 0.1521, 0.4458, 0.25, 0.4458, 0.25, 0.08042, 0.3479, 0.08042, 0.3479, 0.05419, 0.25, 0.05419, 0.25, 0.1521, 0.4196, 0.1521, 0.4196, 0.08042, 0.3479, 0.08042, 0.3479, 0.4196, 0.1521, 0.4196, 0.1521, 0.3479, 0.08042, 0.3479, 0.08042, 0.1521, 0.08042, 0.1521, 0.08042, 0.25, 0.05419, 0.25, 0.05419, 0.4196, 0.1521, 0.4196, 0.1521, 0.4458, 0.25, 0.4458, 0.25, 0.4458, 0.25, 0.4458, 0.25, 0.4196, 0.3479, 0.4196, 0.3479, 0.4196, 0.3479, 0.4196, 0.3479, 0.4458, 0.25, 0.4458, 0.25, 0.08042, 0.3479, 0.08042, 0.3479, 0.05419, 0.25, 0.05419, 0.25, 0.3479, 0.08042, 0.3479, 0.08042, 0.4196, 0.1521, 0.4196, 0.1521, 0.25, 0.05419, 0.25, 0.05419, 0.3479, 0.08042, 0.3479, 0.08042, 0.1521, 0.08042, 0.1521, 0.08042, 0.08042, 0.1521, 0.08042, 0.1521, 0.4196, 0.3479, 0.4196, 0.3479, 0.3479, 0.4196, 0.3479, 0.4196, 0.4458, 0.25, 0.4458, 0.25, 0.4196, 0.3479, 0.4196, 0.3479, 0.25, 0.05419, 0.25, 0.05419, 0.3479, 0.08042, 0.3479, 0.08042, 0.1521, 0.08042, 0.1521, 0.08042, 0.25, 0.05419, 0.25, 0.05419, 0.1521, 0.4196, 0.1521, 0.4196, 0.08042, 0.3479, 0.08042, 0.3479, 0.05419, 0.25, 0.05419, 0.25, 0.08042, 0.1521, 0.08042, 0.1521, 0.25, 0.4458, 0.25, 0.4458, 0.3479, 0.4196, 0.3479, 0.4196, 0.08042, 0.3479, 0.08042, 0.3479, 0.1521, 0.4196, 0.1521, 0.4196, 0.25, 0.05419, 0.25, 0.05419, 0.1521, 0.08042, 0.1521, 0.08042, 0.3479, 0.4196, 0.3479, 0.4196, 0.25, 0.4458, 0.25, 0.4458, 0.3479, 0.4196, 0.3479, 0.4196, 0.4196, 0.3479, 0.4196, 0.3479, 0.1521, 0.4196, 0.1521, 0.4196, 0.08042, 0.3479, 0.08042, 0.3479, 0.1521, 0.4196, 0.1521, 0.4196, 0.25, 0.4458, 0.25, 0.4458, 0.25, 0.05419, 0.25, 0.05419, 0.3479, 0.08042, 0.3479, 0.08042, 0.08042, 0.3479, 0.08042, 0.3479, 0.1521, 0.4196, 0.1521, 0.4196, 0.25, 0.4458, 0.25, 0.4458, 0.1521, 0.4196, 0.1521, 0.4196, 0.3479, 0.08042, 0.3479, 0.08042, 0.25, 0.05419, 0.25, 0.05419, 0.1521, 0.08042, 0.1521, 0.08042, 0.25, 0.05419, 0.25, 0.05419, 0.1521, 0.4196, 0.1521, 0.4196, 0.25, 0.4458, 0.25, 0.4458, 0.4196, 0.3479, 0.4196, 0.3479, 0.3479, 0.4196, 0.3479, 0.4196, 0.05419, 0.25, 0.05419, 0.25, 0.08042, 0.1521, 0.08042, 0.1521, 0.25, 0.05419, 0.25, 0.05419, 0.1521, 0.08042, 0.1521, 0.08042, 0.08042, 0.1521, 0.08042, 0.1521, 0.1521, 0.08042, 0.1521, 0.08042, 0.3479, 0.4196, 0.3479, 0.4196, 0.4196, 0.3479, 0.4196, 0.3479, 0.08042, 0.1521, 0.08042, 0.1521, 0.05419, 0.25, 0.05419, 0.25, 0.4458, 0.25, 0.4458, 0.25, 0.4196, 0.1521, 0.4196, 0.1521, 0.1521, 0.08042, 0.1521, 0.08042, 0.25, 0.05419, 0.25, 0.05419, 0.4196, 0.3479, 0.4196, 0.3479, 0.3479, 0.4196, 0.3479, 0.4196, 0.4196, 0.1521, 0.4196, 0.1521, 0.4458, 0.25, 0.4458, 0.25, 0.4196, 0.3479, 0.4196, 0.3479, 0.4458, 0.25, 0.4458, 0.25, 0.3479, 0.4196, 0.3479, 0.4196, 0.4196, 0.3479, 0.4196, 0.3479, 0.25, 0.4458, 0.25, 0.4458, 0.1521, 0.4196, 0.1521, 0.4196, 0.1521, 0.08042, 0.1521, 0.08042, 0.08042, 0.1521, 0.08042, 0.1521, 0.4196, 0.3479, 0.4196, 0.3479, 0.3479, 0.4196, 0.3479, 0.4196, 0.1521, 0.08042, 0.1521, 0.08042, 0.08042, 0.1521, 0.08042, 0.1521, 0.08042, 0.1521, 0.08042, 0.1521, 0.1521, 0.08042, 0.1521, 0.08042, 0.4458, 0.25, 0.4458, 0.25, 0.4196, 0.3479, 0.4196, 0.3479, 0.3479, 0.4196, 0.3479, 0.4196, 0.4196, 0.3479, 0.4196, 0.3479, 0.3479, 0.08042, 0.3479, 0.08042, 0.25, 0.05419, 0.25, 0.05419, 0.05419, 0.25, 0.05419, 0.25, 0.08042, 0.3479, 0.08042, 0.3479, 0.4196, 0.3479, 0.4196, 0.3479, 0.4458, 0.25, 0.4458, 0.25, 0.25, 0.05419, 0.25, 0.05419, 0.1521, 0.08042, 0.1521, 0.08042, 0.08042, 0.3479, 0.08042, 0.3479, 0.1521, 0.4196, 0.1521, 0.4196, 0.4458, 0.25, 0.4458, 0.25, 0.4196, 0.1521, 0.4196, 0.1521, 0.1521, 0.08042, 0.1521, 0.08042, 0.08042, 0.1521, 0.08042, 0.1521, 0.1521, 0.4196, 0.1521, 0.4196, 0.25, 0.4458, 0.25, 0.4458, 0.25, 0.4458, 0.25, 0.4458, 0.3479, 0.4196, 0.3479, 0.4196, 0.4196, 0.1521, 0.4196, 0.1521, 0.3479, 0.08042, 0.3479, 0.08042, 0.08042, 0.1521, 0.08042, 0.1521, 0.05419, 0.25, 0.05419, 0.25, 0.3479, 0.08042, 0.3479, 0.08042, 0.25, 0.05419, 0.25, 0.05419, 0.1521, 0.4196, 0.1521, 0.4196, 0.08042, 0.3479, 0.08042, 0.3479, 0.1521, 0.08042, 0.1521, 0.08042, 0.25, 0.05419, 0.25, 0.05419, 0.4458, 0.25, 0.4458, 0.25, 0.4196, 0.3479, 0.4196, 0.3479, 0.25, 0.4458, 0.25, 0.4458, 0.1521, 0.4196, 0.1521, 0.4196, 0.08042, 0.1521, 0.08042, 0.1521, 0.1521, 0.08042, 0.1521, 0.08042, 0.4196, 0.1521, 0.4196, 0.1521, 0.4458, 0.25, 0.4458, 0.25, 0.08042, 0.3479, 0.08042, 0.3479, 0.05419, 0.25, 0.05419, 0.25, 0.25, 0.05419, 0.25, 0.05419, 0.3479, 0.08042, 0.3479, 0.08042, 0.05419, 0.25, 0.05419, 0.25, 0.08042, 0.1521, 0.08042, 0.1521, 0.3479, 0.08042, 0.3479, 0.08042, 0.4196, 0.1521, 0.4196, 0.1521, 0.3479, 0.4196, 0.3479, 0.4196, 0.25, 0.4458, 0.25, 0.4458, 0.3479, 0.4196, 0.3479, 0.4196, 0.25, 0.4458, 0.25, 0.4458, 0.3479, 0.08042, 0.3479, 0.08042, 0.4196, 0.1521, 0.4196, 0.1521, 0.05419, 0.25, 0.05419, 0.25, 0.08042, 0.1521, 0.08042, 0.1521, 0.4458, 0.25, 0.4458, 0.25, 0.4196, 0.3479, 0.4196, 0.3479, 0.1521, 0.08042, 0.1521, 0.08042, 0.25, 0.05419, 0.25, 0.05419, 0.1521, 0.4196, 0.1521, 0.4196, 0.08042, 0.3479, 0.08042, 0.3479, 0.4196, 0.1521, 0.4196, 0.1521, 0.4458, 0.25, 0.4458, 0.25, 0.08042, 0.1521, 0.08042, 0.1521, 0.1521, 0.08042, 0.1521, 0.08042, 0.25, 0.4458, 0.25, 0.4458, 0.1521, 0.4196, 0.1521, 0.4196, 0.4196, 0.3479, 0.4196, 0.3479, 0.3479, 0.4196, 0.3479, 0.4196, 0.25, 0.05419, 0.25, 0.05419, 0.3479, 0.08042, 0.3479, 0.08042, 0.08042, 0.3479, 0.08042, 0.3479, 0.05419, 0.25, 0.05419, 0.25, 0.4196, 0.3479, 0.4196, 0.3479, 0.3479, 0.4196, 0.3479, 0.4196, 0.3479, 0.08042, 0.3479, 0.08042, 0.4196, 0.1521, 0.4196, 0.1521, 0.08042, 0.1521, 0.08042, 0.1521, 0.05419, 0.25, 0.05419, 0.25, 0.25, 0.05419, 0.25, 0.05419, 0.1521, 0.08042, 0.1521, 0.08042, 0.4196, 0.1521, 0.4196, 0.1521, 0.3479, 0.08042, 0.3479, 0.08042, 0.3479, 0.08042, 0.3479, 0.08042, 0.4196, 0.1521, 0.4196, 0.1521, 0.08042, 0.3479, 0.08042, 0.3479, 0.1521, 0.4196, 0.1521, 0.4196, 0.4458, 0.25, 0.4458, 0.25, 0.4196, 0.3479, 0.4196, 0.3479, 0.3479, 0.08042, 0.3479, 0.08042, 0.25, 0.05419, 0.25, 0.05419, 0.05419, 0.25, 0.05419, 0.25, 0.08042, 0.1521, 0.08042, 0.1521, 0.4196, 0.1521, 0.4196, 0.1521, 0.3479, 0.08042, 0.3479, 0.08042, 0.4196, 0.1521, 0.4196, 0.1521, 0.4458, 0.25, 0.4458, 0.25, 0.4196, 0.3479, 0.4196, 0.3479, 0.4458, 0.25, 0.4458, 0.25, 0.08042, 0.1521, 0.08042, 0.1521, 0.05419, 0.25, 0.05419, 0.25, 0.3479, 0.4196, 0.3479, 0.4196, 0.25, 0.4458, 0.25, 0.4458, 0.08042, 0.3479, 0.08042, 0.3479, 0.05419, 0.25, 0.05419, 0.25, 0.08042, 0.3479, 0.08042, 0.3479, 0.05419, 0.25, 0.05419, 0.25, 0.25, 0.4458, 0.25, 0.4458, 0.3479, 0.4196, 0.3479, 0.4196, 0.4458, 0.25, 0.4458, 0.25, 0.4196, 0.1521, 0.4196, 0.1521, 0.05419, 0.25, 0.05419, 0.25, 0.08042, 0.3479, 0.08042, 0.3479, 0.25, 0.4458, 0.25, 0.4458, 0.1521, 0.4196, 0.1521, 0.4196, 0.08042, 0.1521, 0.08042, 0.1521, 0.1521, 0.08042, 0.1521, 0.08042, 0.25, 0.05419, 0.25, 0.05419, 0.3479, 0.08042, 0.3479, 0.08042, 0.05419, 0.25, 0.05419, 0.25, 0.08042, 0.3479, 0.08042, 0.3479, 0.1521, 0.4196, 0.1521, 0.4196, 0.25, 0.4458, 0.25, 0.4458, 0.8204, 0.1796, 0.8204, 0.8204, 0.8204, 0.8204, 0.8204, 0.1796, 0.8204, 0.1796, 0.1796, 0.1796, 0.1796, 0.1796, 0.8204, 0.1796, 0.1796, 0.8204, 0.8204, 0.8204, 0.8204, 0.8204, 0.1796, 0.8204, 0.1796, 0.1796, 0.8204, 0.1796, 0.8204, 0.8204, 0.1796, 0.8204, 0.1796, 0.8204, 0.1796, 0.1796, 0.1796, 0.1796, 0.1796, 0.8204, 0.8204, 0.8204, 0.1796, 0.8204, 0.1796, 0.8204, 0.8204, 0.8204, 0.1796, 0.1796, 0.8204, 0.1796, 0.8204, 0.1796, 0.1796, 0.1796, 0.0, 0.0, 0.0, 0.0, 0.0, 0.0, 0.0, 0.0, 0.0, 0.0, 0.0, 0.0, 0.1796, 0.1796, 0.1796, 0.8204, 0.0, 1.0, 0.0, 0.01325, 0.05869, 0.05869, 0.8204, 0.8204, 0.8204, 0.1796, 1.0, 0.0, 1.0, 1.0, 0.1796, 0.8204, 0.8204, 0.8204, 1.0, 1.0, 0.0, 1.0, 0.8204, 0.1796, 0.1796, 0.1796, 0.05869, 0.05869, 0.1893, 0.0, 1.0, 0.0, 0.8204, 0.8204, 0.8204, 0.1796, 0.8204, 0.1796, 0.8204, 0.8204, 0.1796, 0.1796, 0.1796, 0.8204, 0.1796, 0.8204, 0.1796, 0.1796, 0.0, 0.0, 0.0, 0.0, 0.0, 0.0, 0.0, 0.0, 0.0, 0.0, 0.0, 0.0, 0.0, 0.0, 0.0, 0.0, 0.0, 0.0, 0.0, 0.0, 0.0, 0.0, 0.0, 0.0, 0.0, 0.0, 0.0, 0.0, 0.0, 0.0, 0.0, 0.0, 0.0, 0.0, 0.05869, 0.05869, 0.0, 0.01325, 0.0, 0.0, 0.0, 0.0, 0.0, 0.0, 0.0, 0.0, 0.0, 0.0, 0.0, 0.0, 0.0, 0.0, 0.0, 0.0, 0.0, 0.0, 0.0, 0.0, 0.0, 0.0, 0.0, 0.0, 0.0, 0.0, 0.0, 0.0, 0.0, 0.0, 0.0, 0.0, 0.0, 0.0, 0.0, 0.0, 0.0, 0.0, 1.0, 0.5, 1.0, 1.0, 0.9167, 1.0, 0.9167, 0.5, 0.9167, 0.5, 0.9167, 1.0, 0.8333, 1.0, 0.8333, 0.5, 0.75, 0.5538, 0.75, 1.0, 0.6796, 1.0, 0.6667, 0.982, 0.6667, 0.5538, 0.4196, 0.1521, 0.3479, 0.08042, 0.36, 0.05942, 0.4406, 0.14, 0.4167, 0.5, 0.4167, 0.9795, 0.402, 1.0, 0.3333, 1.0, 0.3333, 0.5, 0.25, 0.05419, 0.1521, 0.08042, 0.1413, 0.06177, 0.25, 0.03265, 0.1521, 0.08042, 0.08042, 0.1521, 0.04215, 0.13, 0.1145, 0.05762, 0.1413, 0.06177, 0.3333, 0.5, 0.3333, 1.0, 0.25, 1.0, 0.25, 0.5, 0.25, 0.5, 0.25, 1.0, 0.1667, 1.0, 0.1667, 0.5, 0.4196, 0.3479, 0.3479, 0.4196, 0.3479, 0.4196, 0.4196, 0.3479, 0.1667, 0.5, 0.1667, 1.0, 0.08333, 1.0, 0.08333, 0.5, 0.08333, 0.5, 0.08333, 1.0, 7.451e-08, 1.0, 7.451e-08, 0.5, 0.8479, 0.08042, 0.75, 0.05419, 0.75, 0.05419, 0.8479, 0.08042, 0.8479, 0.4196, 0.75, 0.4458, 0.75, 0.49, 0.87, 0.4578, 0.25, 0.4458, 0.3479, 0.4196, 0.37, 0.4578, 0.25, 0.49, 0.9196, 0.3479, 0.8479, 0.4196, 0.87, 0.4578, 0.9578, 0.37, 0.3479, 0.4196, 0.4196, 0.3479, 0.4578, 0.37, 0.37, 0.4578, 0.8333, 0.5, 0.8333, 1.0, 0.75, 1.0, 0.75, 0.5538, 0.7885, 0.5, 0.4196, 0.3479, 0.4458, 0.25, 0.49, 0.25, 0.4578, 0.37, 0.8479, 0.08042, 0.9196, 0.1521, 0.9196, 0.1521, 0.9173, 0.08944, 0.87, 0.04215, 0.9196, 0.1521, 0.9458, 0.25, 0.9458, 0.25, 0.9196, 0.1521, 0.6282, 0.5, 0.6667, 0.5538, 0.6667, 0.982, 0.5833, 0.982, 0.5833, 0.5, 0.5, 0.5, 0.5, 0.9795, 0.4167, 0.9795, 0.4167, 0.5, 0.75, 0.05419, 0.8479, 0.08042, 0.87, 0.04215, 0.75, 0.01, 0.6521, 0.08042, 0.75, 0.05419, 0.75, 0.01, 0.63, 0.04215, 0.3479, 0.08042, 0.25, 0.05419, 0.25, 0.03265, 0.2711, 0.01566, 0.3514, 0.03717, 0.36, 0.05942, 0.5804, 0.1521, 0.6521, 0.08042, 0.63, 0.04215, 0.5422, 0.13, 0.5542, 0.25, 0.5804, 0.1521, 0.5422, 0.13, 0.51, 0.25, 0.08042, 0.1521, 0.05419, 0.25, 0.01, 0.25, 0.04215, 0.13, 0.5804, 0.3479, 0.5542, 0.25, 0.51, 0.25, 0.5422, 0.37, 0.05419, 0.25, 0.08042, 0.3479, 0.04215, 0.37, 0.01, 0.25, 0.6521, 0.4196, 0.5804, 0.3479, 0.5422, 0.37, 0.63, 0.4578, 0.08042, 0.3479, 0.1521, 0.4196, 0.13, 0.4578, 0.04215, 0.37, 0.75, 0.4458, 0.6521, 0.4196, 0.63, 0.4578, 0.75, 0.49, 0.1521, 0.4196, 0.25, 0.4458, 0.25, 0.49, 0.13, 0.4578, 0.3479, 0.4196, 0.25, 0.4458, 0.1521, 0.4196, 0.08042, 0.3479, 0.05419, 0.25, 0.08042, 0.1521, 0.1521, 0.08042, 0.25, 0.05419, 0.3479, 0.08042, 0.4196, 0.1521, 0.4458, 0.25, 0.4196, 0.3479, 0.75, 0.4458, 0.8479, 0.4196, 0.9196, 0.3479, 0.9458, 0.25, 0.9196, 0.1521, 0.8479, 0.08042, 0.75, 0.05419, 0.6521, 0.08042, 0.5804, 0.1521, 0.5542, 0.25, 0.5804, 0.3479, 0.6521, 0.4196, 0.5542, 0.25, 0.5804, 0.3479, 0.5804, 0.3479, 0.5542, 0.25, 0.25, 0.05419, 0.3479, 0.08042, 0.3479, 0.08042, 0.25, 0.05419, 0.9196, 0.3479, 0.9458, 0.25, 0.9458, 0.25, 0.9196, 0.3479, 0.08042, 0.3479, 0.05419, 0.25, 0.05419, 0.25, 0.08042, 0.3479, 0.75, 0.05419, 0.6521, 0.08042, 0.6521, 0.08042, 0.75, 0.05419, 0.4458, 0.25, 0.4196, 0.3479, 0.4196, 0.3479, 0.4458, 0.25, 0.5804, 0.3479, 0.6521, 0.4196, 0.6521, 0.4196, 0.5804, 0.3479, 0.1521, 0.08042, 0.25, 0.05419, 0.25, 0.05419, 0.1521, 0.08042, 0.9458, 0.25, 0.9196, 0.1521, 0.9196, 0.1521, 0.9458, 0.25, 0.1521, 0.4196, 0.08042, 0.3479, 0.08042, 0.3479, 0.1521, 0.4196, 0.6521, 0.08042, 0.5804, 0.1521, 0.5804, 0.1521, 0.6521, 0.08042, 0.4196, 0.1521, 0.4458, 0.25, 0.4458, 0.25, 0.4196, 0.1521, 0.6521, 0.4196, 0.75, 0.4458, 0.75, 0.4458, 0.6521, 0.4196, 0.75, 0.4458, 0.8479, 0.4196, 0.8479, 0.4196, 0.75, 0.4458, 0.08042, 0.1521, 0.1521, 0.08042, 0.1521, 0.08042, 0.08042, 0.1521, 0.9196, 0.1521, 0.8479, 0.08042, 0.8479, 0.08042, 0.9196, 0.1521, 0.25, 0.4458, 0.1521, 0.4196, 0.1521, 0.4196, 0.25, 0.4458, 0.3479, 0.4196, 0.25, 0.4458, 0.25, 0.4458, 0.3479, 0.4196, 0.5804, 0.1521, 0.5542, 0.25, 0.5542, 0.25, 0.5804, 0.1521, 0.3479, 0.08042, 0.4196, 0.1521, 0.4196, 0.1521, 0.3479, 0.08042, 0.8479, 0.4196, 0.9196, 0.3479, 0.9196, 0.3479, 0.8479, 0.4196, 0.05419, 0.25, 0.08042, 0.1521, 0.08042, 0.1521, 0.05419, 0.25, 0.6632, 1.0, 0.6667, 0.982, 0.6667, 1.0, 0.5833, 0.982, 0.5799, 1.0, 0.5704, 1.0, 0.5833, 0.982, 0.6667, 0.982, 0.6632, 1.0, 0.5868, 1.0, 0.4458, 0.25, 0.4196, 0.1521, 0.4406, 0.14, 0.4628, 0.1486, 0.49, 0.25, 0.4961, 1.0, 0.5, 0.9795, 0.5, 1.0, 0.4167, 0.9795, 0.4127, 1.0, 0.402, 1.0, 0.4167, 0.9795, 0.5, 0.9795, 0.4961, 1.0, 0.4206, 1.0, 0.5833, 0.5, 0.5833, 0.982, 0.5704, 1.0, 0.5147, 1.0, 0.5, 0.9795, 0.5, 0.5, 0.75, 0.5538, 0.7423, 0.5, 0.75, 0.5, 0.659, 0.5, 0.6667, 0.5538, 0.6282, 0.5, 0.75, 0.5538, 0.6667, 0.5538, 0.6743, 0.5, 0.7423, 0.5, 0.9458, 0.25, 0.9196, 0.3479, 0.9578, 0.37, 0.9752, 0.3054, 0.9458, 0.25, 0.1818, 0.0, 0.2273, 0.07873, 0.1364, 0.07873, 0.2727, 0.1575, 0.3182, 0.07873, 0.3636, 0.1575, 0.9091, 0.0, 0.9545, 0.07873, 0.8636, 0.07873, 0.7273, 0.0, 0.7727, 0.07873, 0.6818, 0.07873, 0.5455, 0.0, 0.5909, 0.07873, 0.5, 0.07873, 0.2727, 0.1575, 0.3636, 0.1575, 0.3182, 0.2362, 0.09091, 0.1575, 0.1818, 0.1575, 0.1364, 0.2362, 0.8182, 0.1575, 0.9091, 0.1575, 0.8636, 0.2362, 0.6364, 0.1575, 0.7273, 0.1575, 0.6818, 0.2362, 0.4545, 0.1575, 0.5455, 0.1575, 0.5, 0.2362, 0.2727, 0.1575, 0.3182, 0.2362, 0.2273, 0.2362, 0.09091, 0.1575, 0.1364, 0.2362, 0.04546, 0.2362, 0.8182, 0.1575, 0.8636, 0.2362, 0.7727, 0.2362, 0.6364, 0.1575, 0.6818, 0.2362, 0.5909, 0.2362, 0.4545, 0.1575, 0.5, 0.2362, 0.4091, 0.2362, 0.1818, 0.3149, 0.2727, 0.3149, 0.2273, 0.3937, 0.0, 0.3149, 0.09091, 0.3149, 0.04546, 0.3937, 0.7273, 0.3149, 0.8182, 0.3149, 0.7727, 0.3937, 0.5455, 0.3149, 0.6364, 0.3149, 0.5909, 0.3937, 0.3636, 0.3149, 0.4545, 0.3149, 0.4091, 0.3937, 0.4091, 0.3937, 0.5, 0.3937, 0.4545, 0.4724, 0.4091, 0.3937, 0.4545, 0.3149, 0.5, 0.3937, 0.4545, 0.3149, 0.5455, 0.3149, 0.5, 0.3937, 0.5909, 0.3937, 0.6818, 0.3937, 0.6364, 0.4724, 0.5909, 0.3937, 0.6364, 0.3149, 0.6818, 0.3937, 0.6364, 0.3149, 0.7273, 0.3149, 0.6818, 0.3937, 0.7727, 0.3937, 0.8636, 0.3937, 0.8182, 0.4724, 0.7727, 0.3937, 0.8182, 0.3149, 0.8636, 0.3937, 0.8182, 0.3149, 0.9091, 0.3149, 0.8636, 0.3937, 0.04546, 0.3937, 0.1364, 0.3937, 0.09091, 0.4724, 0.04546, 0.3937, 0.09091, 0.3149, 0.1364, 0.3937, 0.09091, 0.3149, 0.1818, 0.3149, 0.1364, 0.3937, 0.2273, 0.3937, 0.3182, 0.3937, 0.2727, 0.4724, 0.2273, 0.3937, 0.2727, 0.3149, 0.3182, 0.3937, 0.2727, 0.3149, 0.3636, 0.3149, 0.3182, 0.3937, 0.4091, 0.2362, 0.4545, 0.3149, 0.3636, 0.3149, 0.4091, 0.2362, 0.5, 0.2362, 0.4545, 0.3149, 0.5, 0.2362, 0.5455, 0.3149, 0.4545, 0.3149, 0.5909, 0.2362, 0.6364, 0.3149, 0.5455, 0.3149, 0.5909, 0.2362, 0.6818, 0.2362, 0.6364, 0.3149, 0.6818, 0.2362, 0.7273, 0.3149, 0.6364, 0.3149, 0.7727, 0.2362, 0.8182, 0.3149, 0.7273, 0.3149, 0.7727, 0.2362, 0.8636, 0.2362, 0.8182, 0.3149, 0.8636, 0.2362, 0.9091, 0.3149, 0.8182, 0.3149, 0.04546, 0.2362, 0.09091, 0.3149, 0.0, 0.3149, 0.04546, 0.2362, 0.1364, 0.2362, 0.09091, 0.3149, 0.1364, 0.2362, 0.1818, 0.3149, 0.09091, 0.3149, 0.2273, 0.2362, 0.2727, 0.3149, 0.1818, 0.3149, 0.2273, 0.2362, 0.3182, 0.2362, 0.2727, 0.3149, 0.3182, 0.2362, 0.3636, 0.3149, 0.2727, 0.3149, 0.5, 0.2362, 0.5909, 0.2362, 0.5455, 0.3149, 0.5, 0.2362, 0.5455, 0.1575, 0.5909, 0.2362, 0.5455, 0.1575, 0.6364, 0.1575, 0.5909, 0.2362, 0.6818, 0.2362, 0.7727, 0.2362, 0.7273, 0.3149, 0.6818, 0.2362, 0.7273, 0.1575, 0.7727, 0.2362, 0.7273, 0.1575, 0.8182, 0.1575, 0.7727, 0.2362, 0.8636, 0.2362, 0.9545, 0.2362, 0.9091, 0.3149, 0.8636, 0.2362, 0.9091, 0.1575, 0.9545, 0.2362, 0.9091, 0.1575, 1.0, 0.1575, 0.9545, 0.2362, 0.1364, 0.2362, 0.2273, 0.2362, 0.1818, 0.3149, 0.1364, 0.2362, 0.1818, 0.1575, 0.2273, 0.2362, 0.1818, 0.1575, 0.2727, 0.1575, 0.2273, 0.2362, 0.3182, 0.2362, 0.4091, 0.2362, 0.3636, 0.3149, 0.3182, 0.2362, 0.3636, 0.1575, 0.4091, 0.2362, 0.3636, 0.1575, 0.4545, 0.1575, 0.4091, 0.2362, 0.5, 0.07873, 0.5455, 0.1575, 0.4545, 0.1575, 0.5, 0.07873, 0.5909, 0.07873, 0.5455, 0.1575, 0.5909, 0.07873, 0.6364, 0.1575, 0.5455, 0.1575, 0.6818, 0.07873, 0.7273, 0.1575, 0.6364, 0.1575, 0.6818, 0.07873, 0.7727, 0.07873, 0.7273, 0.1575, 0.7727, 0.07873, 0.8182, 0.1575, 0.7273, 0.1575, 0.8636, 0.07873, 0.9091, 0.1575, 0.8182, 0.1575, 0.8636, 0.07873, 0.9545, 0.07873, 0.9091, 0.1575, 0.9545, 0.07873, 1.0, 0.1575, 0.9091, 0.1575, 0.3636, 0.1575, 0.4091, 0.07873, 0.4545, 0.1575, 0.3636, 0.1575, 0.3182, 0.07873, 0.4091, 0.07873, 0.3182, 0.07873, 0.3636, 0.0, 0.4091, 0.07873, 0.1364, 0.07873, 0.1818, 0.1575, 0.09091, 0.1575, 0.1364, 0.07873, 0.2273, 0.07873, 0.1818, 0.1575, 0.2273, 0.07873, 0.2727, 0.1575, 0.1818, 0.1575, 0.0, 0.0, 0.0, 0.0, 0.0, 0.0, 0.0, 0.0, 0.0, 0.0, 0.0, 0.0, 0.0, 0.0, 0.0, 0.0, 0.0, 0.0, 0.0, 0.0, 0.0, 0.0, 0.0, 0.0, 0.0, 0.0, 0.0, 0.0, 0.0, 0.0, 0.0, 0.0, 0.0, 0.0, 0.0, 0.0, 0.0, 0.0, 0.0, 0.0, 0.0, 0.0, 0.0, 0.0, 0.0, 0.0, 0.0, 0.0, 0.0, 0.0, 0.0, 0.0, 0.0, 0.0, 0.0, 0.0, 0.0, 0.0, 0.0, 0.0, 0.0, 0.0, 0.0, 0.0, 0.0, 0.0, 0.0, 0.0, 0.0, 0.0, 0.0, 0.0, 0.0, 0.0, 0.0, 0.0, 0.0, 0.0, 0.0, 0.0, 0.0, 0.0, 0.0, 0.0, 0.0, 0.0, 0.0, 0.0, 0.0, 0.0, 0.0, 0.0, 0.0, 0.0, 0.0, 0.0, 0.0, 0.0, 0.0, 0.0, 0.0, 0.0, 0.0, 0.0, 0.0, 0.0, 0.0, 0.0, 0.0, 0.0, 0.0, 0.0, 0.0, 0.0, 0.0, 0.0, 0.0, 0.0, 0.0, 0.0, 0.0, 0.0, 0.0, 0.0, 0.0, 0.0, 0.0, 0.0, 0.0, 0.0, 0.0, 0.0, 0.0, 0.0, 0.0, 0.0, 0.0, 0.0, 0.0, 0.0, 0.0, 0.0, 0.0, 0.0, 0.0, 0.0, 0.0, 0.0, 0.0, 0.0, 0.0, 0.0, 0.0, 0.0, 0.0, 0.0, 0.0, 0.0, 0.0, 0.0, 0.0, 0.0, 0.0, 0.0, 0.0, 0.0, 0.0, 0.0, 0.0, 0.0, 0.0, 0.0, 0.0, 0.0, 0.0, 0.0, 0.0, 0.0, 0.0, 0.0, 0.0, 0.0, 0.0, 0.0, 0.0, 0.0, 0.0, 0.0, 0.0, 0.0, 0.0, 0.0, 0.0, 0.0, 0.0, 0.0, 0.0, 0.0, 0.0, 0.0, 0.0, 0.0, 0.0, 0.0, 0.0, 0.0, 0.0, 0.0, 0.0, 0.0, 0.0, 0.0, 0.0, 0.0, 0.0, 0.0, 0.0, 0.0, 0.0, 0.0, 0.0, 0.0, 0.0, 0.0, 0.0, 0.0, 0.0, 0.0, 0.0, 0.0, 0.0, 0.0, 0.0, 0.0, 0.0, 0.0, 0.0, 0.0, 0.0, 0.0, 0.0, 0.0, 0.0, 0.0, 0.0, 0.0, 0.0, 0.0, 0.0, 0.0, 0.0, 0.0, 0.0, 0.0, 0.0, 0.0, 0.0, 0.0, 0.0, 0.0, 0.0, 0.0, 0.0, 0.0, 0.0, 0.0, 0.0, 0.0, 0.0, 0.0, 0.0, 0.0, 0.0, 0.0, 0.0, 0.0, 0.0, 0.0, 0.0, 0.0, 0.0, 0.0, 0.0, 0.0, 0.0, 0.0, 0.0, 0.0, 0.0, 0.0, 0.0, 0.0, 0.0, 0.0, 0.0, 0.0, 0.0, 0.0, 0.0, 0.0, 0.0, 0.0, 0.0, 0.0, 0.0, 0.0, 0.0, 0.0, 0.0, 0.0, 0.0, 0.0, 0.0, 0.0, 0.0, 0.0, 0.0, 0.0, 0.0, 0.0, 0.0, 0.0, 0.0, 0.0, 0.0, 0.0, 0.0, 0.0, 0.0, 0.0, 0.0, 0.0, 0.0, 0.0, 0.0, 0.0, 0.0, 0.0, 0.0, 0.0, 0.0, 0.0, 0.0, 0.0, 0.0, 0.0, 0.0, 0.0, 0.0, 0.0, 0.0, 0.0, 0.0, 0.0, 0.0, 0.0, 0.0, 0.0, 0.0, 0.0, 0.0, 0.0, 0.0, 0.0, 0.0, 0.0, 0.0, 0.0, 0.0, 0.0, 0.0, 0.0, 0.0, 0.0, 0.0, 0.0, 0.0, 0.0, 0.0, 0.0, 0.0, 0.0, 0.0, 0.0, 0.0, 0.0, 0.0, 0.0, 0.0, 0.0, 0.0, 0.0, 0.0, 0.0, 0.0, 0.0, 0.0, 0.0, 0.0, 0.0, 0.0, 0.0, 0.0, 0.0, 0.0, 0.0, 0.0, 0.0, 0.0, 0.0, 0.0, 0.0, 0.0, 0.0, 0.0, 0.0, 0.0, 0.0, 0.0, 0.0, 0.0, 0.0, 0.0, 0.0, 0.0, 0.0, 0.0, 0.0, 0.0, 0.0, 0.0, 0.0, 0.0, 0.0, 0.0, 0.0, 0.0, 0.0, 0.0, 0.0, 0.0, 0.0, 0.0, 0.0, 0.0, 0.0, 0.0, 0.0, 0.0, 0.0, 0.0, 0.0, 0.0, 0.0, 0.0, 0.0, 0.0, 0.0, 0.0, 0.0, 0.0, 0.0, 0.0, 0.0, 0.0, 0.0, 0.0, 0.0, 0.0, 0.0, 0.0, 0.0, 0.0, 0.0, 0.0, 0.0, 0.0, 0.0, 0.0, 0.0, 0.0, 0.0, 0.0, 0.0, 0.0, 0.0, 0.0, 0.0, 0.0, 0.0, 0.0, 0.0, 0.0, 0.0, 0.0, 0.0, 0.0, 0.0, 0.0, 0.0, 0.0, 0.0, 0.0, 0.0, 0.0, 0.0, 0.0, 0.0, 0.0, 0.0, 0.0, 0.0, 0.0, 0.0, 0.0, 0.0, 0.0, 0.0, 0.0, 0.0, 0.0, 0.0, 0.0, 0.0, 0.0, 0.0, 0.0, 0.0, 0.0, 0.0, 0.0, 0.0, 0.0, 0.0, 0.0, 0.0, 0.0, 0.0, 0.0, 0.0, 0.0, 0.0, 0.0, 0.0, 0.0, 0.0, 0.0, 0.0, 0.0, 0.0, 0.0, 0.0, 0.0, 0.0, 0.0, 0.0, 0.0, 0.0, 0.0, 0.0, 0.0, 0.0, 0.0, 0.0, 0.0, 0.0, 0.0, 0.0, 0.0, 0.0, 0.0, 0.0, 0.0, 0.0, 0.0, 0.0])
me_cylinder_001.materials.append(mat_material_002)
me_cylinder_001.materials.append(mat_material_003)
me_cylinder_001.materials.append(mat_material_004)
me_cylinder_001.materials.append(mat_material_001)
me_cylinder_001.materials.append(mat_material_005)
me_cylinder_001.use_remesh_fix_poles = True
me_cylinder_001.use_remesh_preserve_attributes = False
me_cylinder_001.update()

# ---- objects
ob_cylinder_001 = bpy.data.objects.new('Cylinder.001', me_cylinder_001)

# ---- transforms, parenting, visibility, modifiers, constraints
ob_cylinder_001.location = (0.01893, 0.263, 0.09208)
ob_cylinder_001.rotation_euler = (0.662, 1.365e-16, 4.69e-17)
ob_cylinder_001.scale = (0.07202, 0.07202, 1.307)

# ---- collection membership
col_collection.objects.link(ob_cylinder_001)

# ---- scene / render settings (as saved in the file)
scene.frame_start = 1; scene.frame_end = 250; scene.frame_set(1)
scene.render.engine = 'BLENDER_EEVEE_NEXT'
scene.cycles.sampling_pattern = 'TABULATED_SOBOL'
scene.cycles.use_light_tree = False
scene.eevee.use_gtao = True
scene.eevee.use_raytracing = True
scene.view_settings.view_transform = 'Filmic'
bpy.context.view_layer.update()

# ---- added for rendering (the .blend has no active camera): camera
cam_auto = bpy.data.cameras.new('AutoCamera')
cam_auto.lens = 50.0
cam_auto.sensor_width = 36.0
cam_auto.clip_end = 1000.0
ob_auto_camera = bpy.data.objects.new('AutoCamera', cam_auto)
scene.collection.objects.link(ob_auto_camera)
ob_auto_camera.location = (2.1855, -2.76145, 2.09779)
ob_auto_camera.rotation_euler = (1.09748, -7.21219e-08, 0.694738)
scene.camera = ob_auto_camera
bpy.context.view_layer.update()
